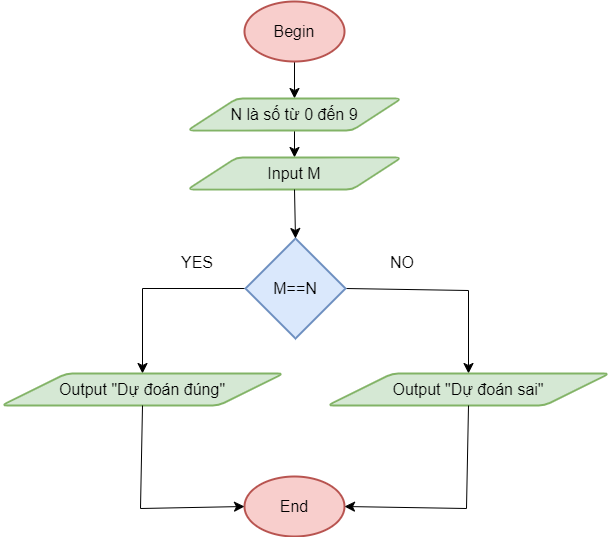

The diagram above was exported from draw.io. Its source (the exported page's mxGraphModel, read from the mxfile embedded in the PNG):
<mxGraphModel dx="998" dy="1056" grid="0" gridSize="10" guides="1" tooltips="1" connect="1" arrows="1" fold="1" page="0" pageScale="1" pageWidth="850" pageHeight="1100" math="0" shadow="0">
  <root>
    <mxCell id="0" />
    <mxCell id="1" parent="0" />
    <mxCell id="f9N3rQpcH4uuhvQI0p3S-10" style="edgeStyle=none;curved=1;rounded=0;orthogonalLoop=1;jettySize=auto;html=1;exitX=0.5;exitY=1;exitDx=0;exitDy=0;exitPerimeter=0;entryX=0.5;entryY=0;entryDx=0;entryDy=0;fontSize=12;startSize=8;endSize=8;" edge="1" parent="1" source="f9N3rQpcH4uuhvQI0p3S-1" target="f9N3rQpcH4uuhvQI0p3S-4">
      <mxGeometry relative="1" as="geometry" />
    </mxCell>
    <mxCell id="f9N3rQpcH4uuhvQI0p3S-1" value="Begin" style="strokeWidth=2;html=1;shape=mxgraph.flowchart.start_1;whiteSpace=wrap;fontSize=16;fillColor=#f8cecc;strokeColor=#b85450;" vertex="1" parent="1">
      <mxGeometry x="-152" y="-87" width="100" height="60" as="geometry" />
    </mxCell>
    <mxCell id="f9N3rQpcH4uuhvQI0p3S-2" value="End" style="strokeWidth=2;html=1;shape=mxgraph.flowchart.start_1;whiteSpace=wrap;fontSize=16;fillColor=#f8cecc;strokeColor=#b85450;" vertex="1" parent="1">
      <mxGeometry x="-152" y="388" width="100" height="60" as="geometry" />
    </mxCell>
    <mxCell id="f9N3rQpcH4uuhvQI0p3S-11" style="edgeStyle=none;curved=1;rounded=0;orthogonalLoop=1;jettySize=auto;html=1;exitX=0.5;exitY=1;exitDx=0;exitDy=0;entryX=0.5;entryY=0;entryDx=0;entryDy=0;fontSize=12;startSize=8;endSize=8;" edge="1" parent="1" source="f9N3rQpcH4uuhvQI0p3S-4" target="f9N3rQpcH4uuhvQI0p3S-5">
      <mxGeometry relative="1" as="geometry" />
    </mxCell>
    <mxCell id="f9N3rQpcH4uuhvQI0p3S-4" value="N là số từ 0 đến 9" style="shape=parallelogram;html=1;strokeWidth=2;perimeter=parallelogramPerimeter;whiteSpace=wrap;rounded=1;arcSize=12;size=0.23;fontSize=16;fillColor=#d5e8d4;strokeColor=#82b366;" vertex="1" parent="1">
      <mxGeometry x="-209" y="10" width="214" height="32" as="geometry" />
    </mxCell>
    <mxCell id="f9N3rQpcH4uuhvQI0p3S-5" value="Input M" style="shape=parallelogram;html=1;strokeWidth=2;perimeter=parallelogramPerimeter;whiteSpace=wrap;rounded=1;arcSize=12;size=0.23;fontSize=16;fillColor=#d5e8d4;strokeColor=#82b366;" vertex="1" parent="1">
      <mxGeometry x="-209" y="69" width="214" height="32" as="geometry" />
    </mxCell>
    <mxCell id="f9N3rQpcH4uuhvQI0p3S-13" style="edgeStyle=none;rounded=0;orthogonalLoop=1;jettySize=auto;html=1;exitX=0;exitY=0.5;exitDx=0;exitDy=0;exitPerimeter=0;fontSize=12;startSize=8;endSize=8;entryX=0.5;entryY=0;entryDx=0;entryDy=0;" edge="1" parent="1" source="f9N3rQpcH4uuhvQI0p3S-6" target="f9N3rQpcH4uuhvQI0p3S-8">
      <mxGeometry relative="1" as="geometry">
        <mxPoint x="-223" y="252" as="targetPoint" />
        <Array as="points">
          <mxPoint x="-254" y="200" />
        </Array>
      </mxGeometry>
    </mxCell>
    <mxCell id="f9N3rQpcH4uuhvQI0p3S-16" style="edgeStyle=none;rounded=0;orthogonalLoop=1;jettySize=auto;html=1;exitX=1;exitY=0.5;exitDx=0;exitDy=0;exitPerimeter=0;fontSize=12;startSize=8;endSize=8;entryX=0.5;entryY=0;entryDx=0;entryDy=0;" edge="1" parent="1" source="f9N3rQpcH4uuhvQI0p3S-6" target="f9N3rQpcH4uuhvQI0p3S-9">
      <mxGeometry relative="1" as="geometry">
        <mxPoint x="86.79998779296875" y="200" as="targetPoint" />
        <Array as="points">
          <mxPoint x="72" y="202" />
        </Array>
      </mxGeometry>
    </mxCell>
    <mxCell id="f9N3rQpcH4uuhvQI0p3S-6" value="M==N" style="strokeWidth=2;html=1;shape=mxgraph.flowchart.decision;whiteSpace=wrap;fontSize=16;fillColor=#dae8fc;strokeColor=#6c8ebf;" vertex="1" parent="1">
      <mxGeometry x="-151" y="150" width="100" height="100" as="geometry" />
    </mxCell>
    <mxCell id="f9N3rQpcH4uuhvQI0p3S-8" value="Output&amp;nbsp;&quot;Dự đoán đúng&quot;" style="shape=parallelogram;html=1;strokeWidth=2;perimeter=parallelogramPerimeter;whiteSpace=wrap;rounded=1;arcSize=12;size=0.23;fontSize=16;fillColor=#d5e8d4;strokeColor=#82b366;" vertex="1" parent="1">
      <mxGeometry x="-395" y="285" width="282" height="32" as="geometry" />
    </mxCell>
    <mxCell id="f9N3rQpcH4uuhvQI0p3S-9" value="Output&amp;nbsp;&quot;Dự đoán sai&quot;" style="shape=parallelogram;html=1;strokeWidth=2;perimeter=parallelogramPerimeter;whiteSpace=wrap;rounded=1;arcSize=12;size=0.23;fontSize=16;fillColor=#d5e8d4;strokeColor=#82b366;" vertex="1" parent="1">
      <mxGeometry x="-69" y="285" width="282" height="32" as="geometry" />
    </mxCell>
    <mxCell id="f9N3rQpcH4uuhvQI0p3S-12" style="edgeStyle=none;curved=1;rounded=0;orthogonalLoop=1;jettySize=auto;html=1;exitX=0.5;exitY=1;exitDx=0;exitDy=0;entryX=0.5;entryY=0;entryDx=0;entryDy=0;entryPerimeter=0;fontSize=12;startSize=8;endSize=8;" edge="1" parent="1" source="f9N3rQpcH4uuhvQI0p3S-5" target="f9N3rQpcH4uuhvQI0p3S-6">
      <mxGeometry relative="1" as="geometry" />
    </mxCell>
    <mxCell id="f9N3rQpcH4uuhvQI0p3S-17" style="edgeStyle=none;rounded=0;orthogonalLoop=1;jettySize=auto;html=1;exitX=0.5;exitY=1;exitDx=0;exitDy=0;entryX=0;entryY=0.5;entryDx=0;entryDy=0;entryPerimeter=0;fontSize=12;startSize=8;endSize=8;" edge="1" parent="1" source="f9N3rQpcH4uuhvQI0p3S-8" target="f9N3rQpcH4uuhvQI0p3S-2">
      <mxGeometry relative="1" as="geometry">
        <Array as="points">
          <mxPoint x="-256" y="420" />
        </Array>
      </mxGeometry>
    </mxCell>
    <mxCell id="f9N3rQpcH4uuhvQI0p3S-18" style="edgeStyle=none;rounded=0;orthogonalLoop=1;jettySize=auto;html=1;exitX=0.5;exitY=1;exitDx=0;exitDy=0;entryX=1;entryY=0.5;entryDx=0;entryDy=0;entryPerimeter=0;fontSize=12;startSize=8;endSize=8;" edge="1" parent="1" source="f9N3rQpcH4uuhvQI0p3S-9" target="f9N3rQpcH4uuhvQI0p3S-2">
      <mxGeometry relative="1" as="geometry">
        <Array as="points">
          <mxPoint x="70" y="420" />
        </Array>
      </mxGeometry>
    </mxCell>
    <mxCell id="f9N3rQpcH4uuhvQI0p3S-19" value="YES" style="text;strokeColor=none;fillColor=none;html=1;align=center;verticalAlign=middle;whiteSpace=wrap;rounded=0;fontSize=16;" vertex="1" parent="1">
      <mxGeometry x="-229" y="159" width="60" height="30" as="geometry" />
    </mxCell>
    <mxCell id="f9N3rQpcH4uuhvQI0p3S-20" value="NO" style="text;strokeColor=none;fillColor=none;html=1;align=center;verticalAlign=middle;whiteSpace=wrap;rounded=0;fontSize=16;" vertex="1" parent="1">
      <mxGeometry x="-24" y="159" width="60" height="30" as="geometry" />
    </mxCell>
  </root>
</mxGraphModel>